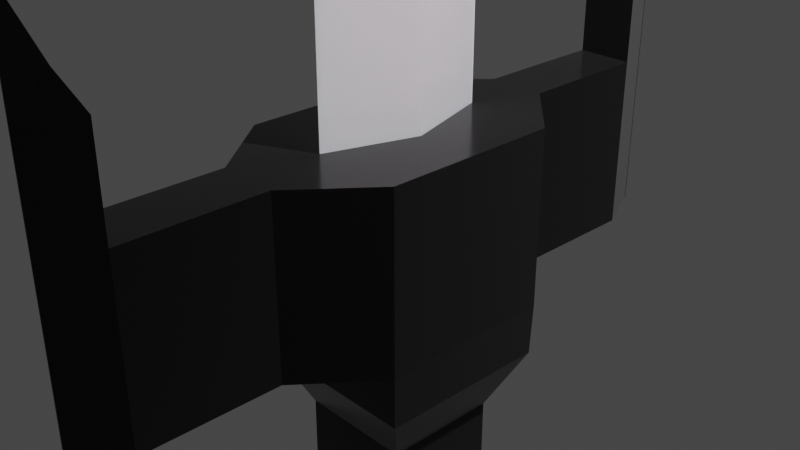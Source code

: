 # Source: titaniumsword.blend  (saved by Blender 2.80.75; exported with 4.5.12 LTS)
import bpy
from mathutils import Matrix  # noqa: F401  (used for matrix-valued properties, if any)

bpy.ops.wm.read_factory_settings(use_empty=True)
scene = bpy.context.scene
scene.name = 'Scene'

# ---- collections
col_collection = bpy.data.collections.new('Collection'); scene.collection.children.link(col_collection)

# ---- materials (node trees are filled in below, after node groups)
mat_material = bpy.data.materials.new('Material')
mat_material.alpha_threshold = 0.0
mat_material.use_transparent_shadow = False
mat_material.line_color = (0.0, 0.0, 0.0, 1.0)
mat_material_001 = bpy.data.materials.new('Material.001')
mat_material_001.use_transparent_shadow = False

# ---- material node trees
mat_material.use_nodes = True; mat_material.node_tree.nodes.clear()
_N = mat_material.node_tree.nodes; _L = mat_material.node_tree.links
n0 = _N.new('ShaderNodeBsdfPrincipled'); n0.name = 'Principled BSDF'; n0.location = (267, 322)
n0.distribution = 'GGX'
n0.subsurface_method = 'BURLEY'
n0.inputs[1].default_value = 0.5864
n0.inputs[2].default_value = 0.0
n0.inputs[3].default_value = 1.45
n0.inputs[8].default_value = 1.0
n0.inputs[10].default_value = 0.8136
n0.inputs[15].default_value = 1.0
n0.inputs[16].default_value = 0.2
n0.inputs[27].default_value = (0.3249, 0.3249, 0.3249, 1.0)
n0.inputs[28].default_value = 1.0
n1 = _N.new('ShaderNodeTexImage'); n1.name = 'Image Texture'; n1.location = (-26, 252)
n2 = _N.new('ShaderNodeValToRGB'); n2.name = 'ColorRamp'; n2.location = (-320, 243)
while len(n2.color_ramp.elements) > 1: n2.color_ramp.elements.remove(n2.color_ramp.elements[-1])
n2.color_ramp.elements[0].position = 0.0; n2.color_ramp.elements[0].color = (0.9137, 0.9137, 0.9137, 1.0)
_e = n2.color_ramp.elements.new(0.6591); _e.color = (0.4414, 0.4414, 0.4414, 1.0)
_e = n2.color_ramp.elements.new(0.8273); _e.color = (0.3383, 0.3383, 0.3383, 1.0)
_e = n2.color_ramp.elements.new(1.0); _e.color = (0.3037, 0.3037, 0.3037, 1.0)
n3 = _N.new('ShaderNodeEmission'); n3.name = 'Emission'; n3.location = (94, 416)
n4 = _N.new('ShaderNodeOutputMaterial'); n4.name = 'Material Output'; n4.location = (592, 403)
n5 = _N.new('ShaderNodeMix'); n5.name = 'Mix'; n5.location = (97, 202)
n5.data_type = 'RGBA'
n5.inputs[0].default_value = 0.8136
n5.inputs[7].default_value = (1.0, 1.0, 1.0, 1.0)
_L.new(n0.outputs[0], n4.inputs[0])
_L.new(n2.outputs[0], n1.inputs[0])
_L.new(n3.outputs[0], n4.inputs[1])
_L.new(n1.outputs[0], n5.inputs[6])
_L.new(n5.outputs[2], n0.inputs[0])
n4.is_active_output = True
mat_material_001.use_nodes = True; mat_material_001.node_tree.nodes.clear()
_N = mat_material_001.node_tree.nodes; _L = mat_material_001.node_tree.links
n0 = _N.new('ShaderNodeOutputMaterial'); n0.name = 'Material Output'; n0.location = (532, 294)
n1 = _N.new('ShaderNodeBsdfPrincipled'); n1.name = 'Principled BSDF'; n1.location = (242, 294)
n1.distribution = 'GGX'
n1.subsurface_method = 'BURLEY'
n1.inputs[1].default_value = 0.9
n1.inputs[2].default_value = 0.1727
n1.inputs[3].default_value = 1.45
n1.inputs[8].default_value = 1.0
n1.inputs[10].default_value = 0.5273
n1.inputs[13].default_value = 0.07727
n1.inputs[18].default_value = 0.8409
n1.inputs[24].default_value = 0.13
n1.inputs[27].default_value = (0.0, 0.0, 0.0, 1.0)
n1.inputs[28].default_value = 1.0
n2 = _N.new('ShaderNodeValToRGB'); n2.name = 'ColorRamp'; n2.location = (-119, 232)
while len(n2.color_ramp.elements) > 1: n2.color_ramp.elements.remove(n2.color_ramp.elements[-1])
n2.color_ramp.elements[0].position = 0.0; n2.color_ramp.elements[0].color = (0.1014, 0.1014, 0.1014, 1.0)
_e = n2.color_ramp.elements.new(0.2955); _e.color = (0.04102, 0.04102, 0.04102, 1.0)
_e = n2.color_ramp.elements.new(0.5682); _e.color = (0.01111, 0.01111, 0.01111, 1.0)
_e = n2.color_ramp.elements.new(0.7227); _e.color = (0.0, 0.0, 0.0, 1.0)
n3 = _N.new('ShaderNodeMix'); n3.name = 'Mix'; n3.location = (72, 174)
n3.data_type = 'RGBA'
n3.inputs[0].default_value = 0.5273
n3.inputs[7].default_value = (0.0, 0.0, 0.0, 1.0)
_L.new(n1.outputs[0], n0.inputs[0])
_L.new(n2.outputs[0], n3.inputs[6])
_L.new(n3.outputs[2], n1.inputs[0])
n0.is_active_output = True

# ---- world
world_world = bpy.data.worlds.new('World'); scene.world = world_world
world_world.use_nodes = True; world_world.node_tree.nodes.clear()
_N = world_world.node_tree.nodes; _L = world_world.node_tree.links
n0 = _N.new('ShaderNodeOutputWorld'); n0.name = 'World Output'; n0.location = (300, 300)
n1 = _N.new('ShaderNodeBackground'); n1.name = 'Background'; n1.location = (10, 300)
n1.inputs[0].default_value = (0.05088, 0.05088, 0.05088, 1.0)
_L.new(n1.outputs[0], n0.inputs[0])
n0.is_active_output = True
world_world.color = (0.05088, 0.05088, 0.05088)
world_world.use_sun_shadow = False
world_world.sun_shadow_jitter_overblur = 0.0

# ---- cameras
cam_camera = bpy.data.cameras.new('Camera')
cam_camera.clip_end = 100.0
cam_camera.ortho_scale = 7.314

# ---- lights
light_light = bpy.data.lights.new('Light', 'POINT')
light_light.transmission_factor = 0.0
light_light.energy = 1000.0
light_light.shadow_soft_size = 0.1
light_light.shadow_maximum_resolution = 0.006
light_light.use_absolute_resolution = True

# ---- meshes
me_cube = bpy.data.meshes.new('Cube')
me_cube.from_pydata([(0.02511, 1.0, 1.0), (0.02511, 1.0, -1.0), (0.006571, -1.0, 1.0), (0.006571, -1.0, -1.0), (0.02795, 1.0, 1.0), (0.02795, 1.0, -1.0), (-0.003465, -1.0, 1.0), (-0.003465, -1.0, -1.0), (0.02511, 1.0, 2.413), (0.006571, -1.0, 2.413), (0.02795, 1.0, 2.413), (-0.003465, -1.0, 2.413), (0.02511, 1.0, 3.763), (0.006571, -1.0, 3.763), (0.02795, 1.0, 3.763), (-0.003465, -1.0, 3.763), (0.02511, 1.0, 5.226), (0.006571, -1.0, 5.226), (0.02795, 1.0, 5.226), (-0.003465, -1.0, 5.226), (0.02511, 1.0, 6.617), (0.006571, -1.0, 6.617), (0.02795, 1.0, 6.617), (-0.003465, -1.0, 6.617), (0.02511, 1.0, 8.054), (0.006571, -1.0, 7.992), (0.02795, 1.0, 7.992), (-0.003465, -1.0, 7.992), (0.02511, 1.0, 14.87), (0.006571, -1.0, 14.87), (0.02795, 1.0, 14.87), (-0.003465, -1.0, 14.87), (0.02511, 1.0, 16.62), (0.006571, -1.0, 16.62), (0.02795, 1.0, 16.62), (-0.003465, -1.0, 16.62), (0.02511, 1.0, 17.74), (0.006571, -1.0, 17.8), (0.02795, 1.0, 17.8), (-0.003465, -1.0, 17.8), (0.02511, 1.0, 19.57), (0.006571, -1.0, 19.57), (0.02795, 1.0, 19.57), (-0.003465, -1.0, 19.57), (0.02511, 1.0, 21.42), (0.006571, -1.0, 21.42), (0.02795, 1.0, 21.42), (-0.003465, -1.0, 21.42), (0.02511, 1.49, 23.62), (0.02172, -1.466, 23.62), (0.02795, 1.492, 23.62), (0.005679, -1.466, 23.62), (0.02511, 1.0, 26.03), (0.006571, -1.0, 26.03), (0.02795, 1.0, 26.03), (-0.003465, -1.0, 26.03), (0.02511, 1.0, 28.24), (0.006571, -1.0, 28.24), (0.02795, 1.0, 28.24), (-0.003465, -1.0, 28.24), (0.002758, 0.002758, 30.43), (0.002758, -0.002758, 24.77), (-0.002758, 0.002758, 30.36), (-0.002758, -0.002758, 30.43), (-0.3187, 0.04569, 28.24), (0.003037, -0.003628, 30.42), (-0.3187, 0.007085, -1.0), (-0.3187, -0.009732, 1.0), (-0.3187, 0.03381, 23.62), (-0.3187, -0.006102, 2.413), (-0.3187, 0.01888, 17.8), (-0.3187, 0.00822, 7.992), (-0.3187, 0.04001, 26.03), (-0.3187, -0.002636, 3.763), (-0.3187, 0.02342, 19.57), (-0.3187, 0.01135, 14.87), (-0.3187, 0.00112, 5.226), (-0.3187, 0.02818, 21.42), (-0.3187, 0.01585, 16.62), (-0.3187, 0.004691, 6.617), (0.3232, -0.0131, -1.0), (0.3232, -0.001562, 1.0), (-0.3187, -0.02288, -1.0), (0.3232, -0.01528, 28.24), (0.3232, -0.006006, 7.992), (0.3232, -0.01387, 26.03), (0.3232, -0.003317, 3.763), (0.3232, -0.009766, 19.57), (0.3232, -0.006778, 14.87), (0.3232, -0.004246, 5.226), (0.3232, -0.01094, 21.42), (0.3232, -0.007894, 16.62), (0.3232, -0.005132, 6.617), (0.3232, -0.01234, 23.62), (0.3232, -0.002462, 2.413), (0.3232, -0.00864, 17.8), (0.005679, -0.9884, 22.84), (0.01169, -0.9878, 24.32), (0.02511, 1.0, 24.34), (0.02795, 1.0, 24.34), (-0.3187, 0.03564, 24.33), (0.02795, 1.0, 22.81), (0.01572, -0.988, 24.37), (0.02172, -0.9885, 22.81), (0.02778, 0.9719, 22.86), (0.02511, 0.9971, 22.81)], [], [(4, 67, 69, 10), (3, 2, 6, 7), (7, 6, 67, 66, 82), (5, 1, 80, 82, 66), (1, 0, 81, 80), (5, 4, 0, 1), (9, 94, 86, 13), (2, 81, 94, 9), (0, 4, 10, 8), (6, 2, 9, 11), (14, 73, 76, 18), (10, 69, 73, 14), (11, 9, 13, 15), (8, 10, 14, 12), (16, 18, 22, 20), (15, 13, 17, 19), (12, 14, 18, 16), (13, 86, 89, 17), (22, 79, 71, 26), (17, 89, 92, 21), (18, 76, 79, 22), (19, 17, 21, 23), (26, 71, 75, 30), (23, 21, 25, 27), (20, 22, 26, 24), (21, 92, 84, 25), (28, 30, 34, 32), (27, 25, 29, 31), (24, 26, 30, 28), (25, 84, 88, 29), (34, 78, 70, 38), (29, 88, 91, 33), (30, 75, 78, 34), (31, 29, 33, 35), (39, 37, 41, 43), (35, 33, 37, 39), (32, 34, 38, 36), (33, 91, 95, 37), (40, 42, 46, 44), (36, 38, 42, 40), (37, 95, 87, 41), (38, 70, 74, 42), (46, 77, 68, 50, 101), (41, 87, 90, 45), (42, 74, 77, 46), (43, 41, 45, 47), (48, 50, 98), (47, 45, 103, 96), (44, 46, 101, 104, 105), (45, 90, 93, 49, 103), (53, 85, 83, 57), (49, 93, 85, 53, 102), (50, 68, 100, 99), (51, 49, 97), (58, 64, 62), (54, 72, 64, 58), (55, 53, 57, 59), (52, 54, 58, 56), (60, 62, 61), (59, 57, 65, 63), (56, 58, 62, 60), (57, 83, 60, 61, 65), (61, 62, 63), (63, 65, 61), (62, 64, 59, 63), (66, 67, 4, 5), (72, 100, 97, 55), (69, 67, 6, 11), (74, 70, 39, 43), (76, 73, 15, 19), (64, 72, 55, 59), (79, 76, 19, 23), (75, 71, 27, 31), (71, 79, 23, 27), (70, 78, 35, 39), (78, 75, 31, 35), (68, 77, 47, 96, 51), (77, 74, 43, 47), (73, 69, 11, 15), (80, 81, 2, 3), (82, 80, 3, 7), (60, 83, 56), (83, 85, 52, 56), (89, 86, 12, 16), (92, 89, 16, 20), (84, 92, 20, 24), (88, 84, 24, 28), (91, 88, 28, 32), (95, 91, 32, 36), (86, 94, 8, 12), (93, 90, 44, 105, 48), (85, 93, 48, 98, 52), (90, 87, 40, 44), (87, 95, 36, 40), (94, 81, 0, 8), (97, 49, 102), (99, 100, 72, 54), (97, 100, 68, 51), (98, 99, 54, 52), (98, 50, 99), (96, 49, 51), (49, 96, 103), (102, 53, 55, 97), (105, 104, 48)])
_uv = me_cube.uv_layers.new(name='UVMap')
_uv.uv.foreach_set('vector', [0.625, 0.75, 0.625, 0.6238, 0.625, 0.6242, 0.625, 0.75, 0.375, 0.25, 0.625, 0.25, 0.625, 0.5, 0.375, 0.5, 0.375, 0.5, 0.625, 0.5, 0.625, 0.6238, 0.375, 0.6259, 0.375, 0.6221, 0.375, 0.75, 0.625, 0.75, 0.625, 0.8766, 0.375, 0.8779, 0.375, 0.8741, 0.125, 0.5, 0.375, 0.5, 0.375, 0.6252, 0.125, 0.6266, 0.625, 0.5, 0.875, 0.5, 0.875, 0.75, 0.625, 0.75, 0.375, 0.75, 0.375, 0.6253, 0.375, 0.6254, 0.375, 0.75, 0.375, 0.75, 0.375, 0.6252, 0.375, 0.6253, 0.375, 0.75, 0.875, 0.75, 0.875, 0.5, 0.875, 0.5, 0.875, 0.75, 0.625, 0.5, 0.625, 0.25, 0.625, 0.25, 0.625, 0.5, 0.625, 0.75, 0.625, 0.6247, 0.625, 0.6251, 0.625, 0.75, 0.625, 0.75, 0.625, 0.6242, 0.625, 0.6247, 0.625, 0.75, 0.625, 0.5, 0.625, 0.25, 0.625, 0.25, 0.625, 0.5, 0.875, 0.75, 0.875, 0.5, 0.875, 0.5, 0.875, 0.75, 0.875, 0.75, 0.875, 0.5, 0.875, 0.5, 0.875, 0.75, 0.625, 0.5, 0.625, 0.25, 0.625, 0.25, 0.625, 0.5, 0.875, 0.75, 0.875, 0.5, 0.875, 0.5, 0.875, 0.75, 0.375, 0.75, 0.375, 0.6254, 0.375, 0.6255, 0.375, 0.75, 0.625, 0.75, 0.625, 0.6256, 0.625, 0.626, 0.625, 0.75, 0.375, 0.75, 0.375, 0.6255, 0.375, 0.6256, 0.375, 0.75, 0.625, 0.75, 0.625, 0.6251, 0.625, 0.6256, 0.625, 0.75, 0.625, 0.5, 0.625, 0.25, 0.625, 0.25, 0.625, 0.5, 0.625, 0.75, 0.625, 0.626, 0.625, 0.6264, 0.625, 0.75, 0.625, 0.5, 0.625, 0.25, 0.625, 0.25, 0.625, 0.5, 0.875, 0.75, 0.875, 0.5, 0.875, 0.5, 0.875, 0.75, 0.375, 0.75, 0.375, 0.6256, 0.375, 0.6258, 0.375, 0.75, 0.875, 0.75, 0.875, 0.5, 0.875, 0.5, 0.875, 0.75, 0.625, 0.5, 0.625, 0.25, 0.625, 0.25, 0.625, 0.5, 0.875, 0.75, 0.875, 0.5, 0.875, 0.5, 0.875, 0.75, 0.375, 0.75, 0.375, 0.6258, 0.375, 0.6258, 0.375, 0.75, 0.625, 0.75, 0.625, 0.627, 0.625, 0.6274, 0.625, 0.75, 0.375, 0.75, 0.375, 0.6258, 0.375, 0.626, 0.375, 0.75, 0.625, 0.75, 0.625, 0.6264, 0.625, 0.627, 0.625, 0.75, 0.625, 0.5, 0.625, 0.25, 0.625, 0.25, 0.625, 0.5, 0.625, 0.5, 0.625, 0.25, 0.625, 0.25, 0.625, 0.5, 0.625, 0.5, 0.625, 0.25, 0.625, 0.25, 0.625, 0.5, 0.875, 0.75, 0.875, 0.5, 0.875, 0.5, 0.875, 0.75, 0.375, 0.75, 0.375, 0.626, 0.375, 0.6261, 0.375, 0.75, 0.875, 0.75, 0.875, 0.5, 0.875, 0.5, 0.875, 0.75, 0.875, 0.75, 0.875, 0.5, 0.875, 0.5, 0.875, 0.75, 0.375, 0.75, 0.375, 0.6261, 0.375, 0.6262, 0.375, 0.75, 0.625, 0.75, 0.625, 0.6274, 0.625, 0.6279, 0.625, 0.75, 0.625, 0.75, 0.625, 0.6285, 0.625, 0.6292, 0.625, 0.75, 0.625, 0.75, 0.375, 0.75, 0.375, 0.6262, 0.375, 0.6264, 0.375, 0.75, 0.625, 0.75, 0.625, 0.6279, 0.625, 0.6285, 0.625, 0.75, 0.625, 0.5, 0.625, 0.25, 0.625, 0.25, 0.625, 0.5, 0.875, 0.75, 0.875, 0.5, 0.875, 0.75, 0.625, 0.5, 0.625, 0.25, 0.625, 0.25, 0.625, 0.5, 0.875, 0.75, 0.875, 0.5, 0.875, 0.5, 0.875, 0.5146, 0.875, 0.75, 0.375, 0.75, 0.375, 0.6264, 0.375, 0.6265, 0.375, 0.75, 0.375, 0.75, 0.375, 0.75, 0.375, 0.6267, 0.375, 0.6269, 0.375, 0.75, 0.375, 0.75, 0.375, 0.6265, 0.375, 0.6267, 0.375, 0.75, 0.375, 0.75, 0.625, 0.75, 0.625, 0.6292, 0.625, 0.6295, 0.625, 0.75, 0.625, 0.5, 0.625, 0.25, 0.625, 0.5, 0.625, 0.75, 0.625, 0.6307, 0.625, 0.75, 0.625, 0.75, 0.625, 0.63, 0.625, 0.6307, 0.625, 0.75, 0.625, 0.5, 0.625, 0.25, 0.625, 0.25, 0.625, 0.5, 0.875, 0.75, 0.875, 0.5, 0.875, 0.5, 0.875, 0.75, 0.375, 0.0, 0.625, 0.0, 0.375, 0.25, 0.625, 0.5, 0.625, 0.25, 0.625, 0.25, 0.625, 0.5, 0.875, 0.75, 0.875, 0.5, 0.875, 0.5, 0.875, 0.75, 0.375, 0.75, 0.375, 0.6269, 0.375, 0.5, 0.375, 0.75, 0.375, 0.75, 0.375, 0.25, 0.625, 0.0, 0.625, 0.25, 0.625, 0.5, 0.625, 0.25, 0.625, 0.25, 0.625, 0.75, 0.625, 0.6307, 0.625, 0.5, 0.625, 0.5, 0.375, 0.6259, 0.625, 0.6238, 0.625, 0.75, 0.375, 0.75, 0.625, 0.63, 0.625, 0.6295, 0.625, 0.5, 0.625, 0.5, 0.625, 0.6242, 0.625, 0.6238, 0.625, 0.5, 0.625, 0.5, 0.625, 0.6279, 0.625, 0.6274, 0.625, 0.5, 0.625, 0.5, 0.625, 0.6251, 0.625, 0.6247, 0.625, 0.5, 0.625, 0.5, 0.625, 0.6307, 0.625, 0.63, 0.625, 0.5, 0.625, 0.5, 0.625, 0.6256, 0.625, 0.6251, 0.625, 0.5, 0.625, 0.5, 0.625, 0.6264, 0.625, 0.626, 0.625, 0.5, 0.625, 0.5, 0.625, 0.626, 0.625, 0.6256, 0.625, 0.5, 0.625, 0.5, 0.625, 0.6274, 0.625, 0.627, 0.625, 0.5, 0.625, 0.5, 0.625, 0.627, 0.625, 0.6264, 0.625, 0.5, 0.625, 0.5, 0.625, 0.6292, 0.625, 0.6285, 0.625, 0.5, 0.625, 0.5, 0.625, 0.5, 0.625, 0.6285, 0.625, 0.6279, 0.625, 0.5, 0.625, 0.5, 0.625, 0.6247, 0.625, 0.6242, 0.625, 0.5, 0.625, 0.5, 0.125, 0.6266, 0.375, 0.6252, 0.375, 0.75, 0.125, 0.75, 0.375, 0.8779, 0.625, 0.8766, 0.625, 1.0, 0.375, 1.0, 0.375, 0.5, 0.375, 0.6269, 0.375, 0.5, 0.375, 0.6269, 0.375, 0.6267, 0.375, 0.5, 0.375, 0.5, 0.375, 0.6255, 0.375, 0.6254, 0.375, 0.5, 0.375, 0.5, 0.375, 0.6256, 0.375, 0.6255, 0.375, 0.5, 0.375, 0.5, 0.375, 0.6258, 0.375, 0.6256, 0.375, 0.5, 0.375, 0.5, 0.375, 0.6258, 0.375, 0.6258, 0.375, 0.5, 0.375, 0.5, 0.375, 0.626, 0.375, 0.6258, 0.375, 0.5, 0.375, 0.5, 0.375, 0.6261, 0.375, 0.626, 0.375, 0.5, 0.375, 0.5, 0.375, 0.6254, 0.375, 0.6253, 0.375, 0.5, 0.375, 0.5, 0.375, 0.6265, 0.375, 0.6264, 0.375, 0.5, 0.375, 0.5, 0.375, 0.5, 0.375, 0.6267, 0.375, 0.6265, 0.375, 0.5, 0.375, 0.5, 0.375, 0.5, 0.375, 0.6264, 0.375, 0.6262, 0.375, 0.5, 0.375, 0.5, 0.375, 0.6262, 0.375, 0.6261, 0.375, 0.5, 0.375, 0.5, 0.375, 0.6253, 0.375, 0.6252, 0.375, 0.5, 0.375, 0.5, 0.625, 0.5, 0.625, 0.25, 0.625, 0.25, 0.625, 0.75, 0.625, 0.6295, 0.625, 0.63, 0.625, 0.75, 0.625, 0.5, 0.625, 0.6295, 0.625, 0.6292, 0.625, 0.5, 0.875, 0.75, 0.875, 0.5, 0.875, 0.5, 0.875, 0.75, 0.875, 0.75, 0.875, 0.5, 0.875, 0.5, 0.625, 0.5, 0.625, 0.25, 0.625, 0.5, 0.625, 0.25, 0.625, 0.5, 0.625, 0.25, 0.625, 0.25, 0.625, 0.25, 0.625, 0.5, 0.625, 0.5, 0.875, 0.75, 0.875, 0.5146, 0.875, 0.75])
me_cube.materials.append(mat_material)
me_cube.use_remesh_preserve_volume = False
me_cube.use_remesh_preserve_attributes = False
me_cube.use_mirror_vertex_groups = False
me_cube.update()
me_cube_001 = bpy.data.meshes.new('Cube.001')
me_cube_001.from_pydata([(-1.0, -1.0, -1.0), (-1.0, -1.0, 1.0), (-1.0, 1.0, -1.0), (-1.0, 1.0, 1.0), (1.0, -1.0, -1.0), (1.0, -1.0, 1.0), (1.0, 1.0, -1.0), (1.0, 1.0, 1.0), (-0.3338, -1.819, -1.0), (-0.3338, -1.819, 1.0), (0.335, -1.819, -1.0), (0.335, -1.819, 1.0), (-0.3338, -2.845, -1.0), (-0.3338, -2.845, 1.0), (0.335, -2.845, -1.0), (0.335, -2.845, 1.0), (-0.3338, -3.375, -1.0), (-0.3338, -3.375, 1.0), (0.335, -3.375, -1.0), (0.335, -3.375, 1.0), (0.0195, -3.864, -1.0), (0.01759, -3.864, 1.0), (0.01122, -3.864, -1.0), (0.01122, -3.864, 1.0), (-0.3167, 1.718, -1.0), (-0.3167, 1.718, 1.0), (0.3221, 1.718, -1.0), (0.3221, 1.718, 1.0), (-0.3167, 2.449, -1.0), (-0.3167, 2.449, 1.0), (0.3221, 2.449, -1.0), (0.3221, 2.449, 1.0), (-0.3167, 3.247, -1.0), (-0.3167, 3.247, 0.9959), (0.3221, 3.247, -1.0), (0.3221, 3.247, 1.0), (0.02342, 3.916, -1.0), (0.02342, 3.916, 1.0), (0.01969, 3.916, -1.0), (0.01969, 3.916, 0.8815), (-0.9833, -0.9833, -1.579), (-0.9833, 0.9833, -1.579), (0.9833, -0.9833, -1.579), (0.9833, 0.9833, -1.579), (-0.655, -0.655, -2.252), (-0.655, 0.655, -2.252), (0.655, -0.655, -2.252), (0.655, 0.655, -2.252), (-0.655, -0.655, -6.144), (-0.655, 0.655, -6.144), (0.655, -0.655, -6.144), (0.655, 0.655, -6.144), (-1.024, -1.024, -6.617), (-1.024, 1.024, -6.617), (1.024, -1.024, -6.617), (1.024, 1.024, -6.617), (-0.5203, -0.5203, -7.565), (-0.5203, 0.5203, -7.565), (0.5203, -0.5203, -7.565), (0.5203, 0.5203, -7.565), (-0.3167, 3.247, 2.115), (0.3221, 3.247, 2.115), (0.02342, 3.916, 2.115), (0.01969, 3.916, 2.115), (-0.1235, 3.593, 2.564), (0.129, 3.593, 2.564), (0.02342, 3.916, 2.564), (0.01969, 3.916, 2.564), (0.008457, 3.918, 3.109), (0.01561, 3.917, 3.109), (0.01226, 3.926, 3.109), (0.01222, 3.925, 3.084), (-0.3338, -3.375, 2.092), (0.335, -3.375, 2.092), (0.01759, -3.864, 2.092), (0.01122, -3.864, 2.092), (-0.1759, -3.556, 2.462), (0.1771, -3.556, 2.462), (0.01759, -3.864, 2.462), (0.01122, -3.864, 2.462), (-0.003023, -3.837, 3.181), (0.01761, -3.837, 3.181), (0.007817, -3.852, 3.181), (0.00762, -3.852, 3.181), (-0.008194, -0.008194, -8.796), (-0.008194, 0.008194, -8.796), (0.008194, -0.008194, -8.796), (0.008194, 0.008194, -8.796)], [], [(0, 1, 3, 2), (2, 3, 25, 24), (6, 7, 5, 4), (1, 0, 8, 9), (4, 0, 40, 42), (7, 3, 1, 5), (8, 10, 14, 12), (0, 4, 10, 8), (5, 1, 9, 11), (4, 5, 11, 10), (15, 13, 17, 19), (9, 8, 12, 13), (11, 9, 13, 15), (10, 11, 15, 14), (16, 18, 22, 20), (14, 15, 19, 18), (12, 14, 18, 16), (13, 12, 16, 17), (22, 23, 21, 20), (17, 16, 20, 21), (23, 19, 73, 75), (18, 19, 23, 22), (27, 26, 30, 31), (7, 6, 26, 27), (6, 2, 24, 26), (3, 7, 27, 25), (29, 31, 35, 33), (26, 24, 28, 30), (25, 27, 31, 29), (24, 25, 29, 28), (35, 34, 38, 39), (28, 29, 33, 32), (31, 30, 34, 35), (30, 28, 32, 34), (36, 37, 39, 38), (34, 32, 36, 38), (39, 37, 62, 63), (32, 33, 37, 36), (43, 42, 46, 47), (2, 6, 43, 41), (0, 2, 41, 40), (6, 4, 42, 43), (46, 44, 48, 50), (40, 41, 45, 44), (42, 40, 44, 46), (41, 43, 47, 45), (51, 50, 54, 55), (45, 47, 51, 49), (47, 46, 50, 51), (44, 45, 49, 48), (55, 54, 58, 59), (48, 49, 53, 52), (50, 48, 52, 54), (49, 51, 55, 53), (58, 56, 84, 86), (52, 53, 57, 56), (54, 52, 56, 58), (53, 55, 59, 57), (61, 63, 67, 65), (37, 33, 60, 62), (33, 35, 61, 60), (35, 39, 63, 61), (64, 65, 69, 68), (60, 61, 65, 64), (62, 60, 64, 66), (63, 62, 66, 67), (68, 69, 71, 70), (66, 64, 68, 70), (67, 66, 70, 71), (65, 67, 71, 69), (72, 74, 78, 76), (21, 23, 75, 74), (19, 17, 72, 73), (17, 21, 74, 72), (79, 77, 81, 83), (73, 72, 76, 77), (75, 73, 77, 79), (74, 75, 79, 78), (81, 80, 82, 83), (78, 79, 83, 82), (76, 78, 82, 80), (77, 76, 80, 81), (85, 87, 86, 84), (57, 59, 87, 85), (59, 58, 86, 87), (56, 57, 85, 84)])
_uv = me_cube_001.uv_layers.new(name='UVMap')
_uv.uv.foreach_set('vector', [0.375, 0.0, 0.625, 0.0, 0.625, 0.25, 0.375, 0.25, 0.375, 0.25, 0.625, 0.25, 0.625, 0.25, 0.375, 0.25, 0.375, 0.5, 0.625, 0.5, 0.625, 0.75, 0.375, 0.75, 0.625, 0.0, 0.375, 0.0, 0.375, 0.0, 0.625, 0.0, 0.375, 0.75, 0.125, 0.75, 0.125, 0.75, 0.375, 0.75, 0.625, 0.5, 0.875, 0.5, 0.875, 0.75, 0.625, 0.75, 0.125, 0.75, 0.375, 0.75, 0.375, 0.75, 0.125, 0.75, 0.125, 0.75, 0.375, 0.75, 0.375, 0.75, 0.125, 0.75, 0.625, 0.75, 0.875, 0.75, 0.875, 0.75, 0.625, 0.75, 0.375, 0.75, 0.625, 0.75, 0.625, 0.75, 0.375, 0.75, 0.625, 0.75, 0.875, 0.75, 0.875, 0.75, 0.625, 0.75, 0.625, 0.0, 0.375, 0.0, 0.375, 0.0, 0.625, 0.0, 0.625, 0.75, 0.875, 0.75, 0.875, 0.75, 0.625, 0.75, 0.375, 0.75, 0.625, 0.75, 0.625, 0.75, 0.375, 0.75, 0.125, 0.75, 0.375, 0.75, 0.375, 0.75, 0.125, 0.75, 0.375, 0.75, 0.625, 0.75, 0.625, 0.75, 0.375, 0.75, 0.125, 0.75, 0.375, 0.75, 0.375, 0.75, 0.125, 0.75, 0.625, 0.0, 0.375, 0.0, 0.375, 0.0, 0.625, 0.0, 0.375, 0.75, 0.625, 0.75, 0.625, 1.0, 0.375, 1.0, 0.625, 0.0, 0.375, 0.0, 0.375, 0.0, 0.625, 0.0, 0.625, 0.75, 0.625, 0.75, 0.625, 0.75, 0.625, 0.75, 0.375, 0.75, 0.625, 0.75, 0.625, 0.75, 0.375, 0.75, 0.625, 0.5, 0.375, 0.5, 0.375, 0.5, 0.625, 0.5, 0.625, 0.5, 0.375, 0.5, 0.375, 0.5, 0.625, 0.5, 0.375, 0.5, 0.125, 0.5, 0.125, 0.5, 0.375, 0.5, 0.875, 0.5, 0.625, 0.5, 0.625, 0.5, 0.875, 0.5, 0.875, 0.5, 0.625, 0.5, 0.625, 0.5, 0.875, 0.5, 0.375, 0.5, 0.125, 0.5, 0.125, 0.5, 0.375, 0.5, 0.875, 0.5, 0.625, 0.5, 0.625, 0.5, 0.875, 0.5, 0.375, 0.25, 0.625, 0.25, 0.625, 0.25, 0.375, 0.25, 0.625, 0.5, 0.375, 0.5, 0.375, 0.5, 0.625, 0.5, 0.375, 0.25, 0.625, 0.25, 0.625, 0.25, 0.375, 0.25, 0.625, 0.5, 0.375, 0.5, 0.375, 0.5, 0.625, 0.5, 0.375, 0.5, 0.125, 0.5, 0.125, 0.5, 0.375, 0.5, 0.375, 0.25, 0.625, 0.25, 0.625, 0.5, 0.375, 0.5, 0.375, 0.5, 0.125, 0.5, 0.125, 0.5, 0.375, 0.5, 0.625, 0.5, 0.625, 0.25, 0.625, 0.25, 0.625, 0.5, 0.375, 0.25, 0.625, 0.25, 0.625, 0.25, 0.375, 0.25, 0.375, 0.5, 0.375, 0.75, 0.375, 0.75, 0.375, 0.5, 0.125, 0.5, 0.375, 0.5, 0.375, 0.5, 0.125, 0.5, 0.375, 0.0, 0.375, 0.25, 0.375, 0.25, 0.375, 0.0, 0.375, 0.5, 0.375, 0.75, 0.375, 0.75, 0.375, 0.5, 0.375, 0.75, 0.125, 0.75, 0.125, 0.75, 0.375, 0.75, 0.375, 0.0, 0.375, 0.25, 0.375, 0.25, 0.375, 0.0, 0.375, 0.75, 0.125, 0.75, 0.125, 0.75, 0.375, 0.75, 0.125, 0.5, 0.375, 0.5, 0.375, 0.5, 0.125, 0.5, 0.375, 0.5, 0.375, 0.75, 0.375, 0.75, 0.375, 0.5, 0.125, 0.5, 0.375, 0.5, 0.375, 0.5, 0.125, 0.5, 0.375, 0.5, 0.375, 0.75, 0.375, 0.75, 0.375, 0.5, 0.375, 0.0, 0.375, 0.25, 0.375, 0.25, 0.375, 0.0, 0.375, 0.5, 0.375, 0.75, 0.375, 0.75, 0.375, 0.5, 0.375, 0.0, 0.375, 0.25, 0.375, 0.25, 0.375, 0.0, 0.375, 0.75, 0.125, 0.75, 0.125, 0.75, 0.375, 0.75, 0.125, 0.5, 0.375, 0.5, 0.375, 0.5, 0.125, 0.5, 0.375, 0.75, 0.125, 0.75, 0.125, 0.75, 0.375, 0.75, 0.375, 0.0, 0.375, 0.25, 0.375, 0.25, 0.375, 0.0, 0.375, 0.75, 0.125, 0.75, 0.125, 0.75, 0.375, 0.75, 0.125, 0.5, 0.375, 0.5, 0.375, 0.5, 0.125, 0.5, 0.625, 0.5, 0.625, 0.5, 0.625, 0.5, 0.625, 0.5, 0.625, 0.25, 0.625, 0.25, 0.625, 0.25, 0.625, 0.25, 0.875, 0.5, 0.625, 0.5, 0.625, 0.5, 0.875, 0.5, 0.625, 0.5, 0.625, 0.5, 0.625, 0.5, 0.625, 0.5, 0.875, 0.5, 0.625, 0.5, 0.625, 0.5, 0.875, 0.5, 0.875, 0.5, 0.625, 0.5, 0.625, 0.5, 0.875, 0.5, 0.625, 0.25, 0.625, 0.25, 0.625, 0.25, 0.625, 0.25, 0.625, 0.5, 0.625, 0.25, 0.625, 0.25, 0.625, 0.5, 0.875, 0.5, 0.625, 0.5, 0.625, 0.5, 0.875, 0.5, 0.625, 0.25, 0.625, 0.25, 0.625, 0.25, 0.625, 0.25, 0.625, 0.5, 0.625, 0.25, 0.625, 0.25, 0.625, 0.5, 0.625, 0.5, 0.625, 0.5, 0.625, 0.5, 0.625, 0.5, 0.625, 0.0, 0.625, 0.0, 0.625, 0.0, 0.625, 0.0, 0.625, 1.0, 0.625, 0.75, 0.625, 0.75, 0.625, 1.0, 0.625, 0.75, 0.875, 0.75, 0.875, 0.75, 0.625, 0.75, 0.625, 0.0, 0.625, 0.0, 0.625, 0.0, 0.625, 0.0, 0.625, 0.75, 0.625, 0.75, 0.625, 0.75, 0.625, 0.75, 0.625, 0.75, 0.875, 0.75, 0.875, 0.75, 0.625, 0.75, 0.625, 0.75, 0.625, 0.75, 0.625, 0.75, 0.625, 0.75, 0.625, 1.0, 0.625, 0.75, 0.625, 0.75, 0.625, 1.0, 0.625, 0.75, 0.875, 0.75, 0.875, 0.75, 0.625, 0.75, 0.625, 1.0, 0.625, 0.75, 0.625, 0.75, 0.625, 1.0, 0.625, 0.0, 0.625, 0.0, 0.625, 0.0, 0.625, 0.0, 0.625, 0.75, 0.875, 0.75, 0.875, 0.75, 0.625, 0.75, 0.125, 0.5, 0.375, 0.5, 0.375, 0.75, 0.125, 0.75, 0.125, 0.5, 0.375, 0.5, 0.375, 0.5, 0.125, 0.5, 0.375, 0.5, 0.375, 0.75, 0.375, 0.75, 0.375, 0.5, 0.375, 0.0, 0.375, 0.25, 0.375, 0.25, 0.375, 0.0])
me_cube_001.materials.append(mat_material_001)
me_cube_001.use_remesh_preserve_volume = False
me_cube_001.use_remesh_preserve_attributes = False
me_cube_001.use_mirror_vertex_groups = False
me_cube_001.update()

# ---- objects
ob_cube = bpy.data.objects.new('Cube', me_cube)
ob_light = bpy.data.objects.new('Light', light_light)
ob_camera = bpy.data.objects.new('Camera', cam_camera)
ob_cube_001 = bpy.data.objects.new('Cube.001', me_cube_001)

# ---- transforms, parenting, visibility, modifiers, constraints
ob_cube.location = (0.0, 0.0, 1.758)
ob_cube.lock_rotations_4d = False
ob_cube.empty_display_type = 'ARROWS'
ob_cube.lineart.crease_threshold = 0.0
ob_light.location = (4.076, 1.005, 5.904)
ob_light.rotation_euler = (0.6503, 0.05522, 1.866)
ob_light.lock_rotations_4d = False
ob_light.empty_display_type = 'ARROWS'
ob_light.color = (0.0, 0.0, 0.0, 0.0)
ob_light.lineart.crease_threshold = 0.0
ob_camera.location = (7.359, -6.926, 4.958)
ob_camera.rotation_euler = (1.109, 0.0, 0.8149)
ob_camera.lock_rotations_4d = False
ob_camera.empty_display_type = 'ARROWS'
ob_camera.color = (0.0, 0.0, 0.0, 0.0)
ob_camera.display_type = 'WIRE'
ob_camera.lineart.crease_threshold = 0.0
ob_cube_001.location = (0.0, 0.0, 0.0)
ob_cube_001.lineart.crease_threshold = 0.0

# ---- collection membership
col_collection.objects.link(ob_cube)
col_collection.objects.link(ob_light)
col_collection.objects.link(ob_camera)
col_collection.objects.link(ob_cube_001)

# ---- scene / render settings (as saved in the file)
scene.camera = ob_camera
scene.frame_start = 1; scene.frame_end = 250; scene.frame_set(1)
scene.render.engine = 'BLENDER_EEVEE_NEXT'
scene.cycles.use_denoising = False
scene.cycles.samples = 128
scene.cycles.sampling_pattern = 'TABULATED_SOBOL'
scene.cycles.use_adaptive_sampling = False
scene.cycles.use_light_tree = False
scene.view_settings.view_transform = 'Filmic'
bpy.context.view_layer.update()
